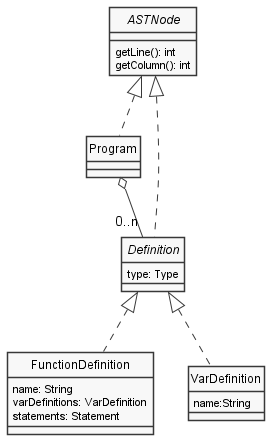

The diagram above was rendered by PlantUML. Its source (embedded in the PNG):
@startuml Program
skinparam style strictuml
skinparam monochrome true


interface ASTNode {
    getLine(): int
    getColumn(): int
}

class Program

interface Definition{
type: Type
}
class FunctionDefinition{
    name: String
    varDefinitions: VarDefinition
    statements: Statement
}
class VarDefinition{
name:String
}

ASTNode <|.. Program
ASTNode <|.. Definition
Definition <|.. VarDefinition
Definition <|.. FunctionDefinition
Program o-- "0..n" Definition

@enduml